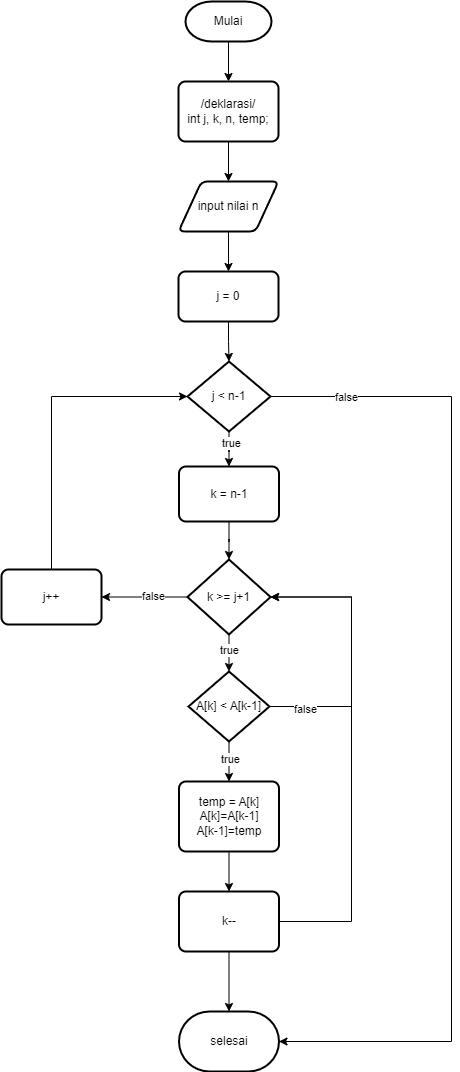

The diagram above was exported from draw.io. Its source (the exported page's mxGraphModel, read from the mxfile embedded in the PNG):
<mxGraphModel dx="1760" dy="1012" grid="1" gridSize="10" guides="1" tooltips="1" connect="1" arrows="1" fold="1" page="1" pageScale="1" pageWidth="827" pageHeight="1169" math="0" shadow="0">
  <root>
    <mxCell id="0" />
    <mxCell id="1" parent="0" />
    <mxCell id="mUps-20NiptBX9UDTvWb-4" value="" style="edgeStyle=orthogonalEdgeStyle;rounded=0;orthogonalLoop=1;jettySize=auto;html=1;" edge="1" parent="1" source="qButqzZzbzOQDQZgfI3K-1" target="mUps-20NiptBX9UDTvWb-3">
      <mxGeometry relative="1" as="geometry" />
    </mxCell>
    <mxCell id="qButqzZzbzOQDQZgfI3K-1" value="Mulai" style="strokeWidth=2;html=1;shape=mxgraph.flowchart.terminator;whiteSpace=wrap;" parent="1" vertex="1">
      <mxGeometry x="364" y="20" width="86" height="40" as="geometry" />
    </mxCell>
    <mxCell id="mUps-20NiptBX9UDTvWb-6" value="" style="edgeStyle=orthogonalEdgeStyle;rounded=0;orthogonalLoop=1;jettySize=auto;html=1;" edge="1" parent="1" source="mUps-20NiptBX9UDTvWb-3" target="mUps-20NiptBX9UDTvWb-5">
      <mxGeometry relative="1" as="geometry" />
    </mxCell>
    <mxCell id="mUps-20NiptBX9UDTvWb-3" value="/deklarasi/&lt;br&gt;int j, k, n, temp;" style="rounded=1;whiteSpace=wrap;html=1;absoluteArcSize=1;arcSize=14;strokeWidth=2;" vertex="1" parent="1">
      <mxGeometry x="357" y="100" width="100" height="60" as="geometry" />
    </mxCell>
    <mxCell id="mUps-20NiptBX9UDTvWb-8" value="" style="edgeStyle=orthogonalEdgeStyle;rounded=0;orthogonalLoop=1;jettySize=auto;html=1;" edge="1" parent="1" source="mUps-20NiptBX9UDTvWb-5" target="mUps-20NiptBX9UDTvWb-7">
      <mxGeometry relative="1" as="geometry" />
    </mxCell>
    <mxCell id="mUps-20NiptBX9UDTvWb-5" value="input nilai n" style="shape=parallelogram;html=1;strokeWidth=2;perimeter=parallelogramPerimeter;whiteSpace=wrap;rounded=1;arcSize=12;size=0.23;" vertex="1" parent="1">
      <mxGeometry x="357" y="200" width="100" height="50" as="geometry" />
    </mxCell>
    <mxCell id="mUps-20NiptBX9UDTvWb-12" value="" style="edgeStyle=orthogonalEdgeStyle;rounded=0;orthogonalLoop=1;jettySize=auto;html=1;" edge="1" parent="1" source="mUps-20NiptBX9UDTvWb-7" target="mUps-20NiptBX9UDTvWb-9">
      <mxGeometry relative="1" as="geometry" />
    </mxCell>
    <mxCell id="mUps-20NiptBX9UDTvWb-7" value="j = 0" style="rounded=1;whiteSpace=wrap;html=1;absoluteArcSize=1;arcSize=14;strokeWidth=2;" vertex="1" parent="1">
      <mxGeometry x="357" y="290" width="100" height="50" as="geometry" />
    </mxCell>
    <mxCell id="mUps-20NiptBX9UDTvWb-13" value="" style="edgeStyle=orthogonalEdgeStyle;rounded=0;orthogonalLoop=1;jettySize=auto;html=1;" edge="1" parent="1" source="mUps-20NiptBX9UDTvWb-9" target="mUps-20NiptBX9UDTvWb-10">
      <mxGeometry relative="1" as="geometry" />
    </mxCell>
    <mxCell id="mUps-20NiptBX9UDTvWb-24" value="true" style="edgeLabel;html=1;align=center;verticalAlign=middle;resizable=0;points=[];" vertex="1" connectable="0" parent="mUps-20NiptBX9UDTvWb-13">
      <mxGeometry x="-0.4942" y="2" relative="1" as="geometry">
        <mxPoint as="offset" />
      </mxGeometry>
    </mxCell>
    <mxCell id="mUps-20NiptBX9UDTvWb-9" value="j &amp;lt; n-1" style="strokeWidth=2;html=1;shape=mxgraph.flowchart.decision;whiteSpace=wrap;" vertex="1" parent="1">
      <mxGeometry x="366" y="380" width="83" height="70" as="geometry" />
    </mxCell>
    <mxCell id="mUps-20NiptBX9UDTvWb-14" value="" style="edgeStyle=orthogonalEdgeStyle;rounded=0;orthogonalLoop=1;jettySize=auto;html=1;" edge="1" parent="1" source="mUps-20NiptBX9UDTvWb-10" target="mUps-20NiptBX9UDTvWb-11">
      <mxGeometry relative="1" as="geometry" />
    </mxCell>
    <mxCell id="mUps-20NiptBX9UDTvWb-10" value="k = n-1" style="rounded=1;whiteSpace=wrap;html=1;absoluteArcSize=1;arcSize=14;strokeWidth=2;" vertex="1" parent="1">
      <mxGeometry x="357.5" y="485" width="100" height="55" as="geometry" />
    </mxCell>
    <mxCell id="mUps-20NiptBX9UDTvWb-18" value="" style="edgeStyle=orthogonalEdgeStyle;rounded=0;orthogonalLoop=1;jettySize=auto;html=1;" edge="1" parent="1" source="mUps-20NiptBX9UDTvWb-11" target="mUps-20NiptBX9UDTvWb-15">
      <mxGeometry relative="1" as="geometry" />
    </mxCell>
    <mxCell id="mUps-20NiptBX9UDTvWb-28" value="true" style="edgeLabel;html=1;align=center;verticalAlign=middle;resizable=0;points=[];" vertex="1" connectable="0" parent="mUps-20NiptBX9UDTvWb-18">
      <mxGeometry x="-0.289" y="-1" relative="1" as="geometry">
        <mxPoint x="1" as="offset" />
      </mxGeometry>
    </mxCell>
    <mxCell id="mUps-20NiptBX9UDTvWb-36" value="" style="edgeStyle=orthogonalEdgeStyle;rounded=0;orthogonalLoop=1;jettySize=auto;html=1;" edge="1" parent="1" source="mUps-20NiptBX9UDTvWb-11" target="mUps-20NiptBX9UDTvWb-34">
      <mxGeometry relative="1" as="geometry" />
    </mxCell>
    <mxCell id="mUps-20NiptBX9UDTvWb-38" value="false" style="edgeLabel;html=1;align=center;verticalAlign=middle;resizable=0;points=[];" vertex="1" connectable="0" parent="mUps-20NiptBX9UDTvWb-36">
      <mxGeometry x="-0.1835" y="-1" relative="1" as="geometry">
        <mxPoint as="offset" />
      </mxGeometry>
    </mxCell>
    <mxCell id="mUps-20NiptBX9UDTvWb-11" value="k &amp;gt;= j+1" style="strokeWidth=2;html=1;shape=mxgraph.flowchart.decision;whiteSpace=wrap;" vertex="1" parent="1">
      <mxGeometry x="366" y="578" width="83" height="75" as="geometry" />
    </mxCell>
    <mxCell id="mUps-20NiptBX9UDTvWb-19" value="" style="edgeStyle=orthogonalEdgeStyle;rounded=0;orthogonalLoop=1;jettySize=auto;html=1;" edge="1" parent="1" source="mUps-20NiptBX9UDTvWb-15" target="mUps-20NiptBX9UDTvWb-16">
      <mxGeometry relative="1" as="geometry" />
    </mxCell>
    <mxCell id="mUps-20NiptBX9UDTvWb-29" value="true" style="edgeLabel;html=1;align=center;verticalAlign=middle;resizable=0;points=[];" vertex="1" connectable="0" parent="mUps-20NiptBX9UDTvWb-19">
      <mxGeometry x="-0.13" y="1" relative="1" as="geometry">
        <mxPoint as="offset" />
      </mxGeometry>
    </mxCell>
    <mxCell id="mUps-20NiptBX9UDTvWb-15" value="A[k] &amp;lt; A[k-1]" style="strokeWidth=2;html=1;shape=mxgraph.flowchart.decision;whiteSpace=wrap;" vertex="1" parent="1">
      <mxGeometry x="367" y="690" width="81" height="70" as="geometry" />
    </mxCell>
    <mxCell id="mUps-20NiptBX9UDTvWb-21" value="" style="edgeStyle=orthogonalEdgeStyle;rounded=0;orthogonalLoop=1;jettySize=auto;html=1;" edge="1" parent="1" source="mUps-20NiptBX9UDTvWb-16" target="mUps-20NiptBX9UDTvWb-20">
      <mxGeometry relative="1" as="geometry" />
    </mxCell>
    <mxCell id="mUps-20NiptBX9UDTvWb-16" value="temp = A[k]&lt;br&gt;A[k]=A[k-1]&lt;br&gt;A[k-1]=temp" style="rounded=1;whiteSpace=wrap;html=1;absoluteArcSize=1;arcSize=14;strokeWidth=2;" vertex="1" parent="1">
      <mxGeometry x="357.5" y="800" width="100" height="70" as="geometry" />
    </mxCell>
    <mxCell id="mUps-20NiptBX9UDTvWb-17" style="edgeStyle=orthogonalEdgeStyle;rounded=0;orthogonalLoop=1;jettySize=auto;html=1;exitX=0.5;exitY=1;exitDx=0;exitDy=0;" edge="1" parent="1" source="mUps-20NiptBX9UDTvWb-5" target="mUps-20NiptBX9UDTvWb-5">
      <mxGeometry relative="1" as="geometry" />
    </mxCell>
    <mxCell id="mUps-20NiptBX9UDTvWb-23" value="" style="edgeStyle=orthogonalEdgeStyle;rounded=0;orthogonalLoop=1;jettySize=auto;html=1;" edge="1" parent="1" source="mUps-20NiptBX9UDTvWb-20" target="mUps-20NiptBX9UDTvWb-22">
      <mxGeometry relative="1" as="geometry" />
    </mxCell>
    <mxCell id="mUps-20NiptBX9UDTvWb-20" value="k--" style="rounded=1;whiteSpace=wrap;html=1;absoluteArcSize=1;arcSize=14;strokeWidth=2;" vertex="1" parent="1">
      <mxGeometry x="357.5" y="910" width="100" height="60" as="geometry" />
    </mxCell>
    <mxCell id="mUps-20NiptBX9UDTvWb-22" value="selesai" style="strokeWidth=2;html=1;shape=mxgraph.flowchart.terminator;whiteSpace=wrap;" vertex="1" parent="1">
      <mxGeometry x="357.5" y="1030" width="100" height="60" as="geometry" />
    </mxCell>
    <mxCell id="mUps-20NiptBX9UDTvWb-26" style="edgeStyle=orthogonalEdgeStyle;rounded=0;orthogonalLoop=1;jettySize=auto;html=1;exitX=1;exitY=0.5;exitDx=0;exitDy=0;exitPerimeter=0;entryX=1;entryY=0.5;entryDx=0;entryDy=0;entryPerimeter=0;" edge="1" parent="1" source="mUps-20NiptBX9UDTvWb-9" target="mUps-20NiptBX9UDTvWb-22">
      <mxGeometry relative="1" as="geometry">
        <Array as="points">
          <mxPoint x="630" y="415" />
          <mxPoint x="630" y="1060" />
        </Array>
      </mxGeometry>
    </mxCell>
    <mxCell id="mUps-20NiptBX9UDTvWb-27" value="false" style="edgeLabel;html=1;align=center;verticalAlign=middle;resizable=0;points=[];" vertex="1" connectable="0" parent="mUps-20NiptBX9UDTvWb-26">
      <mxGeometry x="-0.8518" relative="1" as="geometry">
        <mxPoint x="1" as="offset" />
      </mxGeometry>
    </mxCell>
    <mxCell id="mUps-20NiptBX9UDTvWb-30" style="edgeStyle=orthogonalEdgeStyle;rounded=0;orthogonalLoop=1;jettySize=auto;html=1;exitX=1;exitY=0.5;exitDx=0;exitDy=0;entryX=1;entryY=0.5;entryDx=0;entryDy=0;entryPerimeter=0;" edge="1" parent="1" source="mUps-20NiptBX9UDTvWb-20" target="mUps-20NiptBX9UDTvWb-11">
      <mxGeometry relative="1" as="geometry">
        <Array as="points">
          <mxPoint x="530" y="940" />
          <mxPoint x="530" y="616" />
        </Array>
      </mxGeometry>
    </mxCell>
    <mxCell id="mUps-20NiptBX9UDTvWb-32" style="edgeStyle=orthogonalEdgeStyle;rounded=0;orthogonalLoop=1;jettySize=auto;html=1;exitX=1;exitY=0.5;exitDx=0;exitDy=0;exitPerimeter=0;entryX=1;entryY=0.5;entryDx=0;entryDy=0;entryPerimeter=0;" edge="1" parent="1" source="mUps-20NiptBX9UDTvWb-15" target="mUps-20NiptBX9UDTvWb-11">
      <mxGeometry relative="1" as="geometry">
        <Array as="points">
          <mxPoint x="530" y="725" />
          <mxPoint x="530" y="616" />
        </Array>
      </mxGeometry>
    </mxCell>
    <mxCell id="mUps-20NiptBX9UDTvWb-33" value="false" style="edgeLabel;html=1;align=center;verticalAlign=middle;resizable=0;points=[];" vertex="1" connectable="0" parent="mUps-20NiptBX9UDTvWb-32">
      <mxGeometry x="-0.7396" y="-2" relative="1" as="geometry">
        <mxPoint as="offset" />
      </mxGeometry>
    </mxCell>
    <mxCell id="mUps-20NiptBX9UDTvWb-34" value="j++" style="rounded=1;whiteSpace=wrap;html=1;absoluteArcSize=1;arcSize=14;strokeWidth=2;" vertex="1" parent="1">
      <mxGeometry x="180" y="588" width="100" height="55" as="geometry" />
    </mxCell>
    <mxCell id="mUps-20NiptBX9UDTvWb-35" style="edgeStyle=orthogonalEdgeStyle;rounded=0;orthogonalLoop=1;jettySize=auto;html=1;exitX=0.5;exitY=1;exitDx=0;exitDy=0;" edge="1" parent="1" source="mUps-20NiptBX9UDTvWb-34" target="mUps-20NiptBX9UDTvWb-34">
      <mxGeometry relative="1" as="geometry" />
    </mxCell>
    <mxCell id="mUps-20NiptBX9UDTvWb-37" style="edgeStyle=orthogonalEdgeStyle;rounded=0;orthogonalLoop=1;jettySize=auto;html=1;exitX=0.5;exitY=0;exitDx=0;exitDy=0;entryX=0;entryY=0.5;entryDx=0;entryDy=0;entryPerimeter=0;" edge="1" parent="1" source="mUps-20NiptBX9UDTvWb-34" target="mUps-20NiptBX9UDTvWb-9">
      <mxGeometry relative="1" as="geometry" />
    </mxCell>
  </root>
</mxGraphModel>